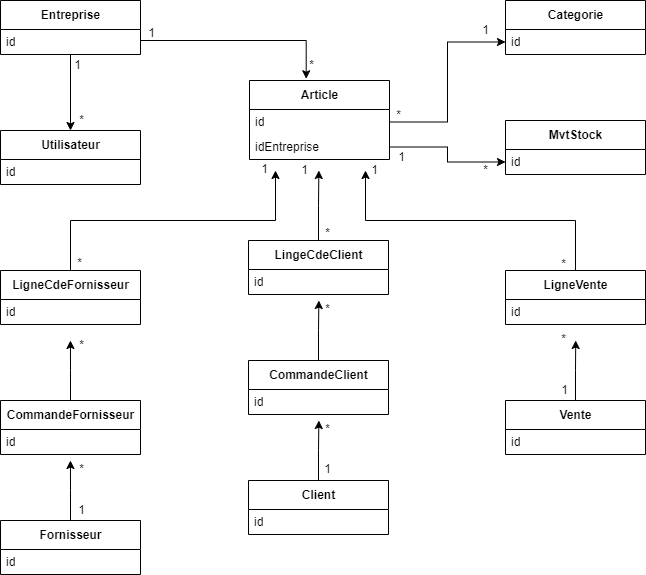

The diagram above was exported from draw.io. Its source (the exported page's mxGraphModel, read from the mxfile embedded in the PNG):
<mxGraphModel dx="1929" dy="1071" grid="1" gridSize="10" guides="1" tooltips="1" connect="1" arrows="1" fold="1" page="1" pageScale="1" pageWidth="827" pageHeight="1169" background="none" math="0" shadow="0">
  <root>
    <mxCell id="WIyWlLk6GJQsqaUBKTNV-0" />
    <mxCell id="WIyWlLk6GJQsqaUBKTNV-1" parent="WIyWlLk6GJQsqaUBKTNV-0" />
    <mxCell id="0pbpIRHEwLlq0D-A70Wg-40" style="edgeStyle=orthogonalEdgeStyle;rounded=0;orthogonalLoop=1;jettySize=auto;html=1;exitX=1;exitY=0.5;exitDx=0;exitDy=0;entryX=0.405;entryY=-0.022;entryDx=0;entryDy=0;entryPerimeter=0;" edge="1" parent="WIyWlLk6GJQsqaUBKTNV-1" source="0pbpIRHEwLlq0D-A70Wg-5" target="0pbpIRHEwLlq0D-A70Wg-8">
      <mxGeometry relative="1" as="geometry">
        <Array as="points">
          <mxPoint x="235" y="100" />
          <mxPoint x="401" y="100" />
        </Array>
      </mxGeometry>
    </mxCell>
    <mxCell id="0pbpIRHEwLlq0D-A70Wg-50" style="edgeStyle=orthogonalEdgeStyle;rounded=0;orthogonalLoop=1;jettySize=auto;html=1;exitX=0.5;exitY=1;exitDx=0;exitDy=0;" edge="1" parent="WIyWlLk6GJQsqaUBKTNV-1" source="0pbpIRHEwLlq0D-A70Wg-5" target="0pbpIRHEwLlq0D-A70Wg-15">
      <mxGeometry relative="1" as="geometry" />
    </mxCell>
    <mxCell id="0pbpIRHEwLlq0D-A70Wg-5" value="Entreprise" style="swimlane;fontStyle=1;align=center;verticalAlign=middle;childLayout=stackLayout;horizontal=1;startSize=29;horizontalStack=0;resizeParent=1;resizeParentMax=0;resizeLast=0;collapsible=0;marginBottom=0;html=1;" vertex="1" parent="WIyWlLk6GJQsqaUBKTNV-1">
      <mxGeometry x="95" y="60" width="140" height="54" as="geometry" />
    </mxCell>
    <mxCell id="0pbpIRHEwLlq0D-A70Wg-6" value="id" style="text;html=1;strokeColor=none;fillColor=none;align=left;verticalAlign=middle;spacingLeft=4;spacingRight=4;overflow=hidden;rotatable=0;points=[[0,0.5],[1,0.5]];portConstraint=eastwest;" vertex="1" parent="0pbpIRHEwLlq0D-A70Wg-5">
      <mxGeometry y="29" width="140" height="25" as="geometry" />
    </mxCell>
    <mxCell id="0pbpIRHEwLlq0D-A70Wg-8" value="Article" style="swimlane;fontStyle=1;align=center;verticalAlign=middle;childLayout=stackLayout;horizontal=1;startSize=29;horizontalStack=0;resizeParent=1;resizeParentMax=0;resizeLast=0;collapsible=0;marginBottom=0;html=1;" vertex="1" parent="WIyWlLk6GJQsqaUBKTNV-1">
      <mxGeometry x="344" y="140" width="140" height="79" as="geometry" />
    </mxCell>
    <mxCell id="0pbpIRHEwLlq0D-A70Wg-11" value="id" style="text;html=1;strokeColor=none;fillColor=none;align=left;verticalAlign=middle;spacingLeft=4;spacingRight=4;overflow=hidden;rotatable=0;points=[[0,0.5],[1,0.5]];portConstraint=eastwest;" vertex="1" parent="0pbpIRHEwLlq0D-A70Wg-8">
      <mxGeometry y="29" width="140" height="25" as="geometry" />
    </mxCell>
    <mxCell id="0pbpIRHEwLlq0D-A70Wg-9" value="idEntreprise" style="text;html=1;strokeColor=none;fillColor=none;align=left;verticalAlign=middle;spacingLeft=4;spacingRight=4;overflow=hidden;rotatable=0;points=[[0,0.5],[1,0.5]];portConstraint=eastwest;" vertex="1" parent="0pbpIRHEwLlq0D-A70Wg-8">
      <mxGeometry y="54" width="140" height="25" as="geometry" />
    </mxCell>
    <mxCell id="0pbpIRHEwLlq0D-A70Wg-13" value="Categorie" style="swimlane;fontStyle=1;align=center;verticalAlign=middle;childLayout=stackLayout;horizontal=1;startSize=29;horizontalStack=0;resizeParent=1;resizeParentMax=0;resizeLast=0;collapsible=0;marginBottom=0;html=1;" vertex="1" parent="WIyWlLk6GJQsqaUBKTNV-1">
      <mxGeometry x="600" y="60" width="140" height="54" as="geometry" />
    </mxCell>
    <mxCell id="0pbpIRHEwLlq0D-A70Wg-14" value="id" style="text;html=1;strokeColor=none;fillColor=none;align=left;verticalAlign=middle;spacingLeft=4;spacingRight=4;overflow=hidden;rotatable=0;points=[[0,0.5],[1,0.5]];portConstraint=eastwest;" vertex="1" parent="0pbpIRHEwLlq0D-A70Wg-13">
      <mxGeometry y="29" width="140" height="25" as="geometry" />
    </mxCell>
    <mxCell id="0pbpIRHEwLlq0D-A70Wg-15" value="Utilisateur" style="swimlane;fontStyle=1;align=center;verticalAlign=middle;childLayout=stackLayout;horizontal=1;startSize=29;horizontalStack=0;resizeParent=1;resizeParentMax=0;resizeLast=0;collapsible=0;marginBottom=0;html=1;" vertex="1" parent="WIyWlLk6GJQsqaUBKTNV-1">
      <mxGeometry x="95" y="190" width="140" height="54" as="geometry" />
    </mxCell>
    <mxCell id="0pbpIRHEwLlq0D-A70Wg-16" value="id" style="text;html=1;strokeColor=none;fillColor=none;align=left;verticalAlign=middle;spacingLeft=4;spacingRight=4;overflow=hidden;rotatable=0;points=[[0,0.5],[1,0.5]];portConstraint=eastwest;" vertex="1" parent="0pbpIRHEwLlq0D-A70Wg-15">
      <mxGeometry y="29" width="140" height="25" as="geometry" />
    </mxCell>
    <mxCell id="0pbpIRHEwLlq0D-A70Wg-17" value="MvtStock" style="swimlane;fontStyle=1;align=center;verticalAlign=middle;childLayout=stackLayout;horizontal=1;startSize=29;horizontalStack=0;resizeParent=1;resizeParentMax=0;resizeLast=0;collapsible=0;marginBottom=0;html=1;" vertex="1" parent="WIyWlLk6GJQsqaUBKTNV-1">
      <mxGeometry x="600" y="180" width="140" height="54" as="geometry" />
    </mxCell>
    <mxCell id="0pbpIRHEwLlq0D-A70Wg-18" value="id" style="text;html=1;strokeColor=none;fillColor=none;align=left;verticalAlign=middle;spacingLeft=4;spacingRight=4;overflow=hidden;rotatable=0;points=[[0,0.5],[1,0.5]];portConstraint=eastwest;" vertex="1" parent="0pbpIRHEwLlq0D-A70Wg-17">
      <mxGeometry y="29" width="140" height="25" as="geometry" />
    </mxCell>
    <mxCell id="0pbpIRHEwLlq0D-A70Wg-51" style="edgeStyle=orthogonalEdgeStyle;rounded=0;orthogonalLoop=1;jettySize=auto;html=1;exitX=0.5;exitY=0;exitDx=0;exitDy=0;" edge="1" parent="WIyWlLk6GJQsqaUBKTNV-1" source="0pbpIRHEwLlq0D-A70Wg-19">
      <mxGeometry relative="1" as="geometry">
        <mxPoint x="413.3684210526317" y="230" as="targetPoint" />
      </mxGeometry>
    </mxCell>
    <mxCell id="0pbpIRHEwLlq0D-A70Wg-19" value="LingeCdeClient" style="swimlane;fontStyle=1;align=center;verticalAlign=middle;childLayout=stackLayout;horizontal=1;startSize=29;horizontalStack=0;resizeParent=1;resizeParentMax=0;resizeLast=0;collapsible=0;marginBottom=0;html=1;" vertex="1" parent="WIyWlLk6GJQsqaUBKTNV-1">
      <mxGeometry x="343" y="300" width="140" height="54" as="geometry" />
    </mxCell>
    <mxCell id="0pbpIRHEwLlq0D-A70Wg-20" value="id" style="text;html=1;strokeColor=none;fillColor=none;align=left;verticalAlign=middle;spacingLeft=4;spacingRight=4;overflow=hidden;rotatable=0;points=[[0,0.5],[1,0.5]];portConstraint=eastwest;" vertex="1" parent="0pbpIRHEwLlq0D-A70Wg-19">
      <mxGeometry y="29" width="140" height="25" as="geometry" />
    </mxCell>
    <mxCell id="0pbpIRHEwLlq0D-A70Wg-54" style="edgeStyle=orthogonalEdgeStyle;rounded=0;orthogonalLoop=1;jettySize=auto;html=1;exitX=0.5;exitY=0;exitDx=0;exitDy=0;" edge="1" parent="WIyWlLk6GJQsqaUBKTNV-1" source="0pbpIRHEwLlq0D-A70Wg-23">
      <mxGeometry relative="1" as="geometry">
        <mxPoint x="413.3684210526317" y="360" as="targetPoint" />
      </mxGeometry>
    </mxCell>
    <mxCell id="0pbpIRHEwLlq0D-A70Wg-23" value="CommandeClient" style="swimlane;fontStyle=1;align=center;verticalAlign=middle;childLayout=stackLayout;horizontal=1;startSize=29;horizontalStack=0;resizeParent=1;resizeParentMax=0;resizeLast=0;collapsible=0;marginBottom=0;html=1;" vertex="1" parent="WIyWlLk6GJQsqaUBKTNV-1">
      <mxGeometry x="343" y="420" width="140" height="54" as="geometry" />
    </mxCell>
    <mxCell id="0pbpIRHEwLlq0D-A70Wg-24" value="id" style="text;html=1;strokeColor=none;fillColor=none;align=left;verticalAlign=middle;spacingLeft=4;spacingRight=4;overflow=hidden;rotatable=0;points=[[0,0.5],[1,0.5]];portConstraint=eastwest;" vertex="1" parent="0pbpIRHEwLlq0D-A70Wg-23">
      <mxGeometry y="29" width="140" height="25" as="geometry" />
    </mxCell>
    <mxCell id="0pbpIRHEwLlq0D-A70Wg-52" style="edgeStyle=orthogonalEdgeStyle;rounded=0;orthogonalLoop=1;jettySize=auto;html=1;exitX=0.5;exitY=0;exitDx=0;exitDy=0;" edge="1" parent="WIyWlLk6GJQsqaUBKTNV-1" source="0pbpIRHEwLlq0D-A70Wg-25">
      <mxGeometry relative="1" as="geometry">
        <mxPoint x="370" y="230" as="targetPoint" />
      </mxGeometry>
    </mxCell>
    <mxCell id="0pbpIRHEwLlq0D-A70Wg-25" value="LigneCdeFornisseur" style="swimlane;fontStyle=1;align=center;verticalAlign=middle;childLayout=stackLayout;horizontal=1;startSize=29;horizontalStack=0;resizeParent=1;resizeParentMax=0;resizeLast=0;collapsible=0;marginBottom=0;html=1;" vertex="1" parent="WIyWlLk6GJQsqaUBKTNV-1">
      <mxGeometry x="95" y="330" width="140" height="54" as="geometry" />
    </mxCell>
    <mxCell id="0pbpIRHEwLlq0D-A70Wg-26" value="id" style="text;html=1;strokeColor=none;fillColor=none;align=left;verticalAlign=middle;spacingLeft=4;spacingRight=4;overflow=hidden;rotatable=0;points=[[0,0.5],[1,0.5]];portConstraint=eastwest;" vertex="1" parent="0pbpIRHEwLlq0D-A70Wg-25">
      <mxGeometry y="29" width="140" height="25" as="geometry" />
    </mxCell>
    <mxCell id="0pbpIRHEwLlq0D-A70Wg-57" style="edgeStyle=orthogonalEdgeStyle;rounded=0;orthogonalLoop=1;jettySize=auto;html=1;exitX=0.5;exitY=0;exitDx=0;exitDy=0;" edge="1" parent="WIyWlLk6GJQsqaUBKTNV-1" source="0pbpIRHEwLlq0D-A70Wg-27">
      <mxGeometry relative="1" as="geometry">
        <mxPoint x="164.94736842105272" y="400" as="targetPoint" />
      </mxGeometry>
    </mxCell>
    <mxCell id="0pbpIRHEwLlq0D-A70Wg-27" value="CommandeFornisseur" style="swimlane;fontStyle=1;align=center;verticalAlign=middle;childLayout=stackLayout;horizontal=1;startSize=29;horizontalStack=0;resizeParent=1;resizeParentMax=0;resizeLast=0;collapsible=0;marginBottom=0;html=1;" vertex="1" parent="WIyWlLk6GJQsqaUBKTNV-1">
      <mxGeometry x="95" y="460" width="140" height="54" as="geometry" />
    </mxCell>
    <mxCell id="0pbpIRHEwLlq0D-A70Wg-28" value="id" style="text;html=1;strokeColor=none;fillColor=none;align=left;verticalAlign=middle;spacingLeft=4;spacingRight=4;overflow=hidden;rotatable=0;points=[[0,0.5],[1,0.5]];portConstraint=eastwest;" vertex="1" parent="0pbpIRHEwLlq0D-A70Wg-27">
      <mxGeometry y="29" width="140" height="25" as="geometry" />
    </mxCell>
    <mxCell id="0pbpIRHEwLlq0D-A70Wg-58" style="edgeStyle=orthogonalEdgeStyle;rounded=0;orthogonalLoop=1;jettySize=auto;html=1;exitX=0.5;exitY=0;exitDx=0;exitDy=0;" edge="1" parent="WIyWlLk6GJQsqaUBKTNV-1" source="0pbpIRHEwLlq0D-A70Wg-29">
      <mxGeometry relative="1" as="geometry">
        <mxPoint x="164.94736842105272" y="520" as="targetPoint" />
      </mxGeometry>
    </mxCell>
    <mxCell id="0pbpIRHEwLlq0D-A70Wg-29" value="Fornisseur" style="swimlane;fontStyle=1;align=center;verticalAlign=middle;childLayout=stackLayout;horizontal=1;startSize=29;horizontalStack=0;resizeParent=1;resizeParentMax=0;resizeLast=0;collapsible=0;marginBottom=0;html=1;" vertex="1" parent="WIyWlLk6GJQsqaUBKTNV-1">
      <mxGeometry x="95" y="580" width="140" height="54" as="geometry" />
    </mxCell>
    <mxCell id="0pbpIRHEwLlq0D-A70Wg-30" value="id" style="text;html=1;strokeColor=none;fillColor=none;align=left;verticalAlign=middle;spacingLeft=4;spacingRight=4;overflow=hidden;rotatable=0;points=[[0,0.5],[1,0.5]];portConstraint=eastwest;" vertex="1" parent="0pbpIRHEwLlq0D-A70Wg-29">
      <mxGeometry y="29" width="140" height="25" as="geometry" />
    </mxCell>
    <mxCell id="0pbpIRHEwLlq0D-A70Wg-55" style="edgeStyle=orthogonalEdgeStyle;rounded=0;orthogonalLoop=1;jettySize=auto;html=1;exitX=0.5;exitY=0;exitDx=0;exitDy=0;" edge="1" parent="WIyWlLk6GJQsqaUBKTNV-1" source="0pbpIRHEwLlq0D-A70Wg-31">
      <mxGeometry relative="1" as="geometry">
        <mxPoint x="413.3684210526317" y="480" as="targetPoint" />
      </mxGeometry>
    </mxCell>
    <mxCell id="0pbpIRHEwLlq0D-A70Wg-31" value="Client" style="swimlane;fontStyle=1;align=center;verticalAlign=middle;childLayout=stackLayout;horizontal=1;startSize=29;horizontalStack=0;resizeParent=1;resizeParentMax=0;resizeLast=0;collapsible=0;marginBottom=0;html=1;" vertex="1" parent="WIyWlLk6GJQsqaUBKTNV-1">
      <mxGeometry x="343" y="540" width="140" height="54" as="geometry" />
    </mxCell>
    <mxCell id="0pbpIRHEwLlq0D-A70Wg-32" value="id" style="text;html=1;strokeColor=none;fillColor=none;align=left;verticalAlign=middle;spacingLeft=4;spacingRight=4;overflow=hidden;rotatable=0;points=[[0,0.5],[1,0.5]];portConstraint=eastwest;" vertex="1" parent="0pbpIRHEwLlq0D-A70Wg-31">
      <mxGeometry y="29" width="140" height="25" as="geometry" />
    </mxCell>
    <mxCell id="0pbpIRHEwLlq0D-A70Wg-53" style="edgeStyle=orthogonalEdgeStyle;rounded=0;orthogonalLoop=1;jettySize=auto;html=1;exitX=0.5;exitY=0;exitDx=0;exitDy=0;" edge="1" parent="WIyWlLk6GJQsqaUBKTNV-1" source="0pbpIRHEwLlq0D-A70Wg-33">
      <mxGeometry relative="1" as="geometry">
        <mxPoint x="460" y="230" as="targetPoint" />
      </mxGeometry>
    </mxCell>
    <mxCell id="0pbpIRHEwLlq0D-A70Wg-33" value="LigneVente" style="swimlane;fontStyle=1;align=center;verticalAlign=middle;childLayout=stackLayout;horizontal=1;startSize=29;horizontalStack=0;resizeParent=1;resizeParentMax=0;resizeLast=0;collapsible=0;marginBottom=0;html=1;" vertex="1" parent="WIyWlLk6GJQsqaUBKTNV-1">
      <mxGeometry x="600" y="330" width="140" height="54" as="geometry" />
    </mxCell>
    <mxCell id="0pbpIRHEwLlq0D-A70Wg-34" value="id" style="text;html=1;strokeColor=none;fillColor=none;align=left;verticalAlign=middle;spacingLeft=4;spacingRight=4;overflow=hidden;rotatable=0;points=[[0,0.5],[1,0.5]];portConstraint=eastwest;" vertex="1" parent="0pbpIRHEwLlq0D-A70Wg-33">
      <mxGeometry y="29" width="140" height="25" as="geometry" />
    </mxCell>
    <mxCell id="0pbpIRHEwLlq0D-A70Wg-56" style="edgeStyle=orthogonalEdgeStyle;rounded=0;orthogonalLoop=1;jettySize=auto;html=1;exitX=0.5;exitY=0;exitDx=0;exitDy=0;" edge="1" parent="WIyWlLk6GJQsqaUBKTNV-1" source="0pbpIRHEwLlq0D-A70Wg-35">
      <mxGeometry relative="1" as="geometry">
        <mxPoint x="670.2105263157896" y="400" as="targetPoint" />
      </mxGeometry>
    </mxCell>
    <mxCell id="0pbpIRHEwLlq0D-A70Wg-35" value="Vente" style="swimlane;fontStyle=1;align=center;verticalAlign=middle;childLayout=stackLayout;horizontal=1;startSize=29;horizontalStack=0;resizeParent=1;resizeParentMax=0;resizeLast=0;collapsible=0;marginBottom=0;html=1;" vertex="1" parent="WIyWlLk6GJQsqaUBKTNV-1">
      <mxGeometry x="600" y="460" width="140" height="54" as="geometry" />
    </mxCell>
    <mxCell id="0pbpIRHEwLlq0D-A70Wg-36" value="id" style="text;html=1;strokeColor=none;fillColor=none;align=left;verticalAlign=middle;spacingLeft=4;spacingRight=4;overflow=hidden;rotatable=0;points=[[0,0.5],[1,0.5]];portConstraint=eastwest;" vertex="1" parent="0pbpIRHEwLlq0D-A70Wg-35">
      <mxGeometry y="29" width="140" height="25" as="geometry" />
    </mxCell>
    <mxCell id="0pbpIRHEwLlq0D-A70Wg-43" value="*" style="text;html=1;align=center;verticalAlign=middle;resizable=0;points=[];autosize=1;strokeColor=none;fillColor=none;" vertex="1" parent="WIyWlLk6GJQsqaUBKTNV-1">
      <mxGeometry x="391" y="110" width="30" height="30" as="geometry" />
    </mxCell>
    <mxCell id="0pbpIRHEwLlq0D-A70Wg-45" value="1" style="text;html=1;align=center;verticalAlign=middle;resizable=0;points=[];autosize=1;strokeColor=none;fillColor=none;" vertex="1" parent="WIyWlLk6GJQsqaUBKTNV-1">
      <mxGeometry x="231" y="78" width="30" height="30" as="geometry" />
    </mxCell>
    <mxCell id="0pbpIRHEwLlq0D-A70Wg-48" style="edgeStyle=orthogonalEdgeStyle;rounded=0;orthogonalLoop=1;jettySize=auto;html=1;exitX=1;exitY=0.5;exitDx=0;exitDy=0;entryX=0;entryY=0.5;entryDx=0;entryDy=0;" edge="1" parent="WIyWlLk6GJQsqaUBKTNV-1" source="0pbpIRHEwLlq0D-A70Wg-11" target="0pbpIRHEwLlq0D-A70Wg-14">
      <mxGeometry relative="1" as="geometry" />
    </mxCell>
    <mxCell id="0pbpIRHEwLlq0D-A70Wg-49" style="edgeStyle=orthogonalEdgeStyle;rounded=0;orthogonalLoop=1;jettySize=auto;html=1;exitX=1;exitY=0.5;exitDx=0;exitDy=0;entryX=0;entryY=0.5;entryDx=0;entryDy=0;" edge="1" parent="WIyWlLk6GJQsqaUBKTNV-1" source="0pbpIRHEwLlq0D-A70Wg-9" target="0pbpIRHEwLlq0D-A70Wg-18">
      <mxGeometry relative="1" as="geometry" />
    </mxCell>
    <mxCell id="0pbpIRHEwLlq0D-A70Wg-59" value="1" style="text;html=1;align=center;verticalAlign=middle;resizable=0;points=[];autosize=1;strokeColor=none;fillColor=none;" vertex="1" parent="WIyWlLk6GJQsqaUBKTNV-1">
      <mxGeometry x="157" y="110" width="30" height="30" as="geometry" />
    </mxCell>
    <mxCell id="0pbpIRHEwLlq0D-A70Wg-60" value="*" style="text;html=1;align=center;verticalAlign=middle;resizable=0;points=[];autosize=1;strokeColor=none;fillColor=none;" vertex="1" parent="WIyWlLk6GJQsqaUBKTNV-1">
      <mxGeometry x="161" y="165" width="30" height="30" as="geometry" />
    </mxCell>
    <mxCell id="0pbpIRHEwLlq0D-A70Wg-61" value="*" style="text;html=1;align=center;verticalAlign=middle;resizable=0;points=[];autosize=1;strokeColor=none;fillColor=none;" vertex="1" parent="WIyWlLk6GJQsqaUBKTNV-1">
      <mxGeometry x="478" y="160" width="30" height="30" as="geometry" />
    </mxCell>
    <mxCell id="0pbpIRHEwLlq0D-A70Wg-62" value="1" style="text;html=1;align=center;verticalAlign=middle;resizable=0;points=[];autosize=1;strokeColor=none;fillColor=none;" vertex="1" parent="WIyWlLk6GJQsqaUBKTNV-1">
      <mxGeometry x="565" y="75" width="30" height="30" as="geometry" />
    </mxCell>
    <mxCell id="0pbpIRHEwLlq0D-A70Wg-63" value="1" style="text;html=1;align=center;verticalAlign=middle;resizable=0;points=[];autosize=1;strokeColor=none;fillColor=none;" vertex="1" parent="WIyWlLk6GJQsqaUBKTNV-1">
      <mxGeometry x="481" y="202" width="30" height="30" as="geometry" />
    </mxCell>
    <mxCell id="0pbpIRHEwLlq0D-A70Wg-64" value="*" style="text;html=1;align=center;verticalAlign=middle;resizable=0;points=[];autosize=1;strokeColor=none;fillColor=none;" vertex="1" parent="WIyWlLk6GJQsqaUBKTNV-1">
      <mxGeometry x="565" y="215" width="30" height="30" as="geometry" />
    </mxCell>
    <mxCell id="0pbpIRHEwLlq0D-A70Wg-65" value="1" style="text;html=1;align=center;verticalAlign=middle;resizable=0;points=[];autosize=1;strokeColor=none;fillColor=none;" vertex="1" parent="WIyWlLk6GJQsqaUBKTNV-1">
      <mxGeometry x="384" y="215" width="30" height="30" as="geometry" />
    </mxCell>
    <mxCell id="0pbpIRHEwLlq0D-A70Wg-66" value="*" style="text;html=1;align=center;verticalAlign=middle;resizable=0;points=[];autosize=1;strokeColor=none;fillColor=none;" vertex="1" parent="WIyWlLk6GJQsqaUBKTNV-1">
      <mxGeometry x="407" y="278" width="30" height="30" as="geometry" />
    </mxCell>
    <mxCell id="0pbpIRHEwLlq0D-A70Wg-67" value="*" style="text;html=1;align=center;verticalAlign=middle;resizable=0;points=[];autosize=1;strokeColor=none;fillColor=none;" vertex="1" parent="WIyWlLk6GJQsqaUBKTNV-1">
      <mxGeometry x="643" y="309" width="30" height="30" as="geometry" />
    </mxCell>
    <mxCell id="0pbpIRHEwLlq0D-A70Wg-69" value="1" style="text;html=1;align=center;verticalAlign=middle;resizable=0;points=[];autosize=1;strokeColor=none;fillColor=none;" vertex="1" parent="WIyWlLk6GJQsqaUBKTNV-1">
      <mxGeometry x="454" y="215" width="30" height="30" as="geometry" />
    </mxCell>
    <mxCell id="0pbpIRHEwLlq0D-A70Wg-70" value="1" style="text;html=1;align=center;verticalAlign=middle;resizable=0;points=[];autosize=1;strokeColor=none;fillColor=none;" vertex="1" parent="WIyWlLk6GJQsqaUBKTNV-1">
      <mxGeometry x="344" y="214" width="30" height="30" as="geometry" />
    </mxCell>
    <mxCell id="0pbpIRHEwLlq0D-A70Wg-71" value="*" style="text;html=1;align=center;verticalAlign=middle;resizable=0;points=[];autosize=1;strokeColor=none;fillColor=none;" vertex="1" parent="WIyWlLk6GJQsqaUBKTNV-1">
      <mxGeometry x="159" y="308" width="30" height="30" as="geometry" />
    </mxCell>
    <mxCell id="0pbpIRHEwLlq0D-A70Wg-72" value="*" style="text;html=1;align=center;verticalAlign=middle;resizable=0;points=[];autosize=1;strokeColor=none;fillColor=none;" vertex="1" parent="WIyWlLk6GJQsqaUBKTNV-1">
      <mxGeometry x="407" y="354" width="30" height="30" as="geometry" />
    </mxCell>
    <mxCell id="0pbpIRHEwLlq0D-A70Wg-73" value="*" style="text;html=1;align=center;verticalAlign=middle;resizable=0;points=[];autosize=1;strokeColor=none;fillColor=none;" vertex="1" parent="WIyWlLk6GJQsqaUBKTNV-1">
      <mxGeometry x="407" y="474" width="30" height="30" as="geometry" />
    </mxCell>
    <mxCell id="0pbpIRHEwLlq0D-A70Wg-74" value="*" style="text;html=1;align=center;verticalAlign=middle;resizable=0;points=[];autosize=1;strokeColor=none;fillColor=none;" vertex="1" parent="WIyWlLk6GJQsqaUBKTNV-1">
      <mxGeometry x="161" y="390" width="30" height="30" as="geometry" />
    </mxCell>
    <mxCell id="0pbpIRHEwLlq0D-A70Wg-75" value="*" style="text;html=1;align=center;verticalAlign=middle;resizable=0;points=[];autosize=1;strokeColor=none;fillColor=none;" vertex="1" parent="WIyWlLk6GJQsqaUBKTNV-1">
      <mxGeometry x="161" y="514" width="30" height="30" as="geometry" />
    </mxCell>
    <mxCell id="0pbpIRHEwLlq0D-A70Wg-76" value="*" style="text;html=1;align=center;verticalAlign=middle;resizable=0;points=[];autosize=1;strokeColor=none;fillColor=none;" vertex="1" parent="WIyWlLk6GJQsqaUBKTNV-1">
      <mxGeometry x="643" y="384" width="30" height="30" as="geometry" />
    </mxCell>
    <mxCell id="0pbpIRHEwLlq0D-A70Wg-77" value="1" style="text;html=1;align=center;verticalAlign=middle;resizable=0;points=[];autosize=1;strokeColor=none;fillColor=none;" vertex="1" parent="WIyWlLk6GJQsqaUBKTNV-1">
      <mxGeometry x="644" y="435" width="30" height="30" as="geometry" />
    </mxCell>
    <mxCell id="0pbpIRHEwLlq0D-A70Wg-78" value="1" style="text;html=1;align=center;verticalAlign=middle;resizable=0;points=[];autosize=1;strokeColor=none;fillColor=none;" vertex="1" parent="WIyWlLk6GJQsqaUBKTNV-1">
      <mxGeometry x="407" y="514" width="30" height="30" as="geometry" />
    </mxCell>
    <mxCell id="0pbpIRHEwLlq0D-A70Wg-79" value="1" style="text;html=1;align=center;verticalAlign=middle;resizable=0;points=[];autosize=1;strokeColor=none;fillColor=none;" vertex="1" parent="WIyWlLk6GJQsqaUBKTNV-1">
      <mxGeometry x="161" y="555" width="30" height="30" as="geometry" />
    </mxCell>
  </root>
</mxGraphModel>